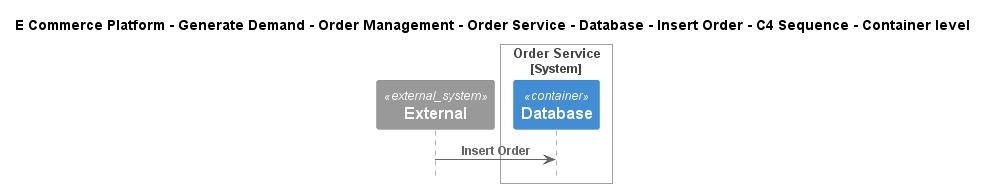

The diagram above was rendered by PlantUML. Its source (embedded in the PNG):
@startuml
!include ..\..\..\..\..\..\..\..\..\.c4s\C4_Sequence.puml

title E Commerce Platform - Generate Demand - Order Management - Order Service - Database - Insert Order - C4 Sequence - Container level

System_Ext(C4InterFlow.SoftwareSystems.ExternalSystem, "External", "")

System_Boundary(ECommercePlatform.GenerateDemand.OrderManagement.SoftwareSystems.OrderService, "Order Service")
    Container(ECommercePlatform.GenerateDemand.OrderManagement.SoftwareSystems.OrderService.Containers.Database, "Database", "", "")
Boundary_End()

Rel(C4InterFlow.SoftwareSystems.ExternalSystem, ECommercePlatform.GenerateDemand.OrderManagement.SoftwareSystems.OrderService.Containers.Database, "Insert Order")


@enduml